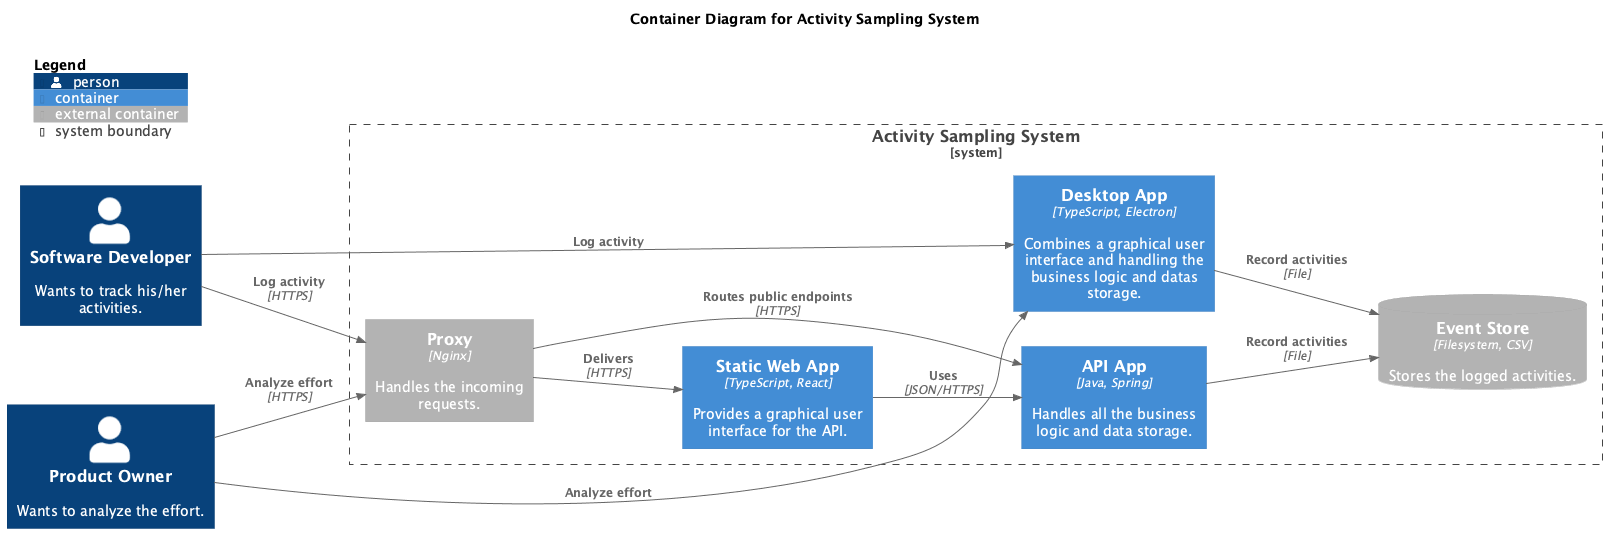

The diagram above was rendered by PlantUML. Its source (embedded in the PNG):
@startuml
!include https://raw.githubusercontent.com/plantuml-stdlib/C4-PlantUML/master/C4_Component.puml

LAYOUT_LANDSCAPE()

title "Container Diagram for Activity Sampling System"

Person(softwareDeveloper, "Software Developer", "Wants to track his/her activities.")
Person(productOwner, "Product Owner", "Wants to analyze the effort.")

System_Boundary(activitySampling, "Activity Sampling System") {
  Container_Ext(proxy, "Proxy", "Nginx", "Handles the incoming requests.")
  Container(webApp, "Static Web App", "TypeScript, React", "Provides a graphical user interface for the API.")
  Container(apiApp, "API App", "Java, Spring", "Handles all the business logic and data storage.")
  Container(desktopApp, "Desktop App", "TypeScript, Electron", "Combines a graphical user interface and handling the business logic and datas storage.")
  ContainerDb_Ext(eventStore, "Event Store", "Filesystem, CSV", "Stores the logged activities.")

  Rel(proxy, webApp, "Delivers", "HTTPS")
  Rel(proxy, apiApp, "Routes public endpoints", "HTTPS")
  Rel(webApp, apiApp, "Uses", "JSON/HTTPS")
  Rel(apiApp, eventStore, "Record activities", "File")
  Rel(desktopApp, eventStore, "Record activities", "File")
}

Rel(softwareDeveloper, proxy, "Log activity", "HTTPS")
Rel(softwareDeveloper, desktopApp, "Log activity")

Rel(productOwner, proxy, "Analyze effort", "HTTPS")
Rel(productOwner, desktopApp, "Analyze effort")

SHOW_FLOATING_LEGEND()
@enduml